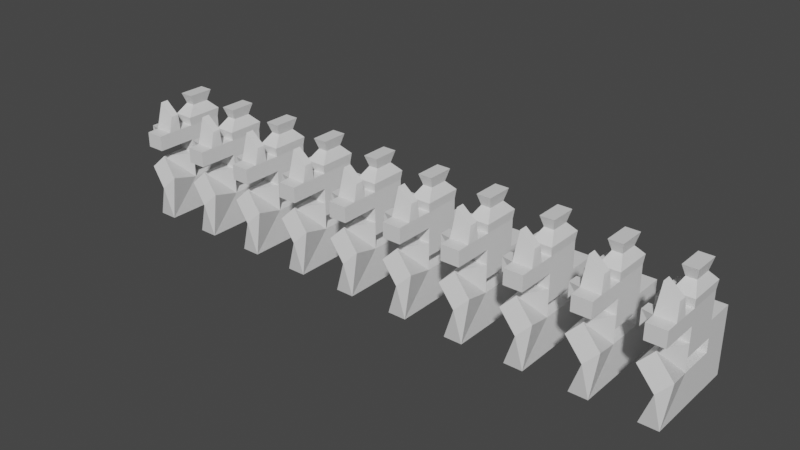# Source: arrays-01.blend  (saved by Blender 3.4.6; exported with 4.5.12 LTS)
import bpy
from mathutils import Matrix  # noqa: F401  (used for matrix-valued properties, if any)

bpy.ops.wm.read_factory_settings(use_empty=True)
scene = bpy.context.scene
scene.name = 'Scene'

# ---- collections
col_collection = bpy.data.collections.new('Collection'); scene.collection.children.link(col_collection)

# ---- materials (node trees are filled in below, after node groups)
mat_material = bpy.data.materials.new('Material')
mat_material.alpha_threshold = 0.0
mat_material.use_transparent_shadow = False
mat_material.roughness = 0.5
mat_material.line_color = (0.0, 0.0, 0.0, 1.0)

# ---- material node trees
mat_material.use_nodes = True; mat_material.node_tree.nodes.clear()
_N = mat_material.node_tree.nodes; _L = mat_material.node_tree.links
n0 = _N.new('ShaderNodeOutputMaterial'); n0.name = 'Material Output'; n0.location = (300, 300)
n1 = _N.new('ShaderNodeBsdfPrincipled'); n1.name = 'Principled BSDF'; n1.location = (10, 300)
n1.distribution = 'GGX'
n1.subsurface_method = 'RANDOM_WALK_SKIN'
n1.inputs[3].default_value = 1.45
n1.inputs[27].default_value = (0.0, 0.0, 0.0, 1.0)
n1.inputs[28].default_value = 1.0
_L.new(n1.outputs[0], n0.inputs[0])
n0.is_active_output = True

# ---- world
world_world = bpy.data.worlds.new('World'); scene.world = world_world
world_world.use_nodes = True; world_world.node_tree.nodes.clear()
_N = world_world.node_tree.nodes; _L = world_world.node_tree.links
n0 = _N.new('ShaderNodeOutputWorld'); n0.name = 'World Output'; n0.location = (300, 300)
n1 = _N.new('ShaderNodeBackground'); n1.name = 'Background'; n1.location = (10, 300)
n1.inputs[0].default_value = (0.05088, 0.05088, 0.05088, 1.0)
_L.new(n1.outputs[0], n0.inputs[0])
n0.is_active_output = True
world_world.color = (0.05088, 0.05088, 0.05088)
world_world.use_sun_shadow = False
world_world.sun_shadow_jitter_overblur = 0.0

# ---- meshes
me_cube = bpy.data.meshes.new('Cube')
me_cube.from_pydata([(1.0, 1.0, 1.0), (1.0, 1.0, -1.0), (1.0, -1.0, 1.0), (1.0, -1.0, -1.0), (-1.0, 1.0, 1.0), (-1.0, 1.0, -1.0), (-1.0, -1.0, 1.0), (-1.0, -1.0, -1.0), (1.081, 1.081, 4.69), (1.0, 1.0, 2.69), (1.081, -1.081, 4.69), (1.0, -1.0, 2.69), (-1.081, 1.081, 4.69), (-1.0, 1.0, 2.69), (-1.081, -1.081, 4.69), (-1.0, -1.0, 2.69), (1.0, 1.0, 3.342), (-1.0, -1.0, 3.342), (1.0, -1.0, 3.342), (-1.0, 1.0, 3.342), (-1.0, -1.0, 4.202), (1.0, 1.0, 4.202), (1.0, -1.0, 4.202), (-1.0, 1.0, 4.202), (-2.406, 1.0, 4.202), (-2.406, 1.0, 3.342), (-2.406, -1.0, 3.342), (-2.406, -1.0, 4.202), (1.0, -3.239, 4.202), (1.0, -3.239, 3.342), (-1.0, -3.239, 3.342), (-1.0, -3.239, 4.202), (-1.0, -1.79, 4.202), (1.0, -1.79, 4.202), (1.0, -1.79, 3.342), (-1.0, -1.79, 3.342), (-1.0, -2.557, 4.225), (1.0, -2.557, 4.225), (1.0, -2.392, 3.342), (-1.0, -2.392, 3.342), (-2.224, -2.392, 3.342), (-2.224, -1.79, 3.342), (-2.224, -1.79, 4.202), (-2.224, -2.392, 4.202), (0.7576, -2.226, 5.058), (0.7856, -1.79, 5.076), (-0.7576, -1.79, 5.745), (-0.7856, -2.226, 5.727), (-1.0, -2.858, -1.0), (0.396, -3.139, 0.9042), (1.734, -2.875, 1.639), (1.0, -2.858, -1.0), (1.0, -1.0, 2.507), (-1.0, -1.0, 2.507), (-0.396, -2.576, 2.603), (-1.734, -2.841, 1.868), (0.5109, -0.5109, 5.252), (-0.5109, -0.5109, 5.252), (0.5109, 0.5109, 5.252), (-0.5109, 0.5109, 5.252), (0.7448, -0.7448, 5.865), (-0.7448, -0.7448, 5.865), (0.7448, 0.7448, 5.865), (-0.7448, 0.7448, 5.865), (-1.0, 1.0, 1.765), (-1.0, -1.0, 1.765), (1.0, 1.0, 1.765), (1.0, -1.0, 1.765), (1.0, 2.639, 2.69), (-1.0, 2.639, 2.69), (1.0, 2.639, 1.765), (-1.0, 2.639, 1.765), (1.0, 1.0, -1.017), (-1.0, 1.0, -1.017), (1.0, 2.639, -1.017), (-1.0, 2.639, -1.017)], [], [(0, 2, 6, 4), (6, 2, 52, 53), (7, 5, 4, 6), (5, 7, 3, 1), (1, 3, 2, 0), (5, 1, 0, 4), (12, 14, 57, 59), (22, 10, 14, 20), (20, 14, 12, 23), (64, 13, 69, 71), (21, 8, 10, 22), (23, 12, 8, 21), (13, 19, 16, 9), (9, 16, 18, 11), (15, 17, 19, 13), (11, 18, 17, 15), (19, 23, 21, 16), (16, 21, 22, 18), (23, 19, 25, 24), (37, 36, 31, 28), (26, 27, 24, 25), (20, 23, 24, 27), (17, 20, 27, 26), (19, 17, 26, 25), (29, 28, 31, 30), (38, 37, 28, 29), (39, 38, 29, 30), (36, 39, 30, 31), (20, 17, 35, 32), (17, 18, 34, 35), (18, 22, 33, 34), (22, 20, 32, 33), (35, 39, 40, 41), (35, 34, 38, 39), (34, 33, 37, 38), (37, 33, 45, 44), (42, 41, 40, 43), (39, 36, 43, 40), (36, 32, 42, 43), (32, 35, 41, 42), (45, 46, 47, 44), (32, 36, 47, 46), (36, 37, 44, 47), (33, 32, 46, 45), (51, 48, 49, 50), (2, 3, 51, 50), (7, 6, 49, 48), (3, 7, 48, 51), (53, 52, 54, 55), (2, 50, 54, 52), (50, 49, 55, 54), (49, 6, 53, 55), (58, 59, 63, 62), (10, 8, 58, 56), (8, 12, 59, 58), (14, 10, 56, 57), (62, 63, 61, 60), (56, 58, 62, 60), (59, 57, 61, 63), (57, 56, 60, 61), (64, 66, 67, 65), (11, 15, 65, 67), (15, 13, 64, 65), (9, 11, 67, 66), (69, 68, 70, 71), (13, 9, 68, 69), (71, 70, 74, 75), (9, 66, 70, 68), (72, 73, 75, 74), (66, 64, 73, 72), (70, 66, 72, 74), (64, 71, 75, 73)])
_uv = me_cube.uv_layers.new(name='UVMap')
_uv.uv.foreach_set('vector', [0.625, 0.5, 0.625, 0.75, 0.875, 0.75, 0.875, 0.5, 0.875, 0.75, 0.625, 0.75, 0.625, 0.75, 0.875, 0.75, 0.375, 0.0, 0.375, 0.25, 0.625, 0.25, 0.625, 0.0, 0.125, 0.5, 0.125, 0.75, 0.375, 0.75, 0.375, 0.5, 0.375, 0.5, 0.375, 0.75, 0.625, 0.75, 0.625, 0.5, 0.375, 0.25, 0.375, 0.5, 0.625, 0.5, 0.625, 0.25, 0.625, 0.25, 0.625, 0.0, 0.625, 0.0, 0.625, 0.25, 0.564, 0.75, 0.625, 0.75, 0.625, 1.0, 0.564, 1.0, 0.564, 0.0, 0.625, 0.0, 0.625, 0.25, 0.564, 0.25, 0.375, 0.25, 0.375, 0.25, 0.375, 0.25, 0.375, 0.25, 0.564, 0.5, 0.625, 0.5, 0.625, 0.75, 0.564, 0.75, 0.564, 0.25, 0.625, 0.25, 0.625, 0.5, 0.564, 0.5, 0.375, 0.25, 0.4564, 0.25, 0.4564, 0.5, 0.375, 0.5, 0.375, 0.5, 0.4564, 0.5, 0.4564, 0.75, 0.375, 0.75, 0.375, 0.0, 0.4564, 0.0, 0.4564, 0.25, 0.375, 0.25, 0.375, 0.75, 0.4564, 0.75, 0.4564, 1.0, 0.375, 1.0, 0.4564, 0.25, 0.564, 0.25, 0.564, 0.5, 0.4564, 0.5, 0.4564, 0.5, 0.564, 0.5, 0.564, 0.75, 0.4564, 0.75, 0.564, 0.25, 0.4564, 0.25, 0.4564, 0.25, 0.564, 0.25, 0.564, 0.75, 0.564, 1.0, 0.564, 1.0, 0.564, 0.75, 0.4564, 0.0, 0.564, 0.0, 0.564, 0.25, 0.4564, 0.25, 0.564, 0.0, 0.564, 0.25, 0.564, 0.25, 0.564, 0.0, 0.4564, 1.0, 0.564, 1.0, 0.564, 1.0, 0.4564, 1.0, 0.4564, 0.25, 0.4564, 0.0, 0.4564, 0.0, 0.4564, 0.25, 0.4564, 0.75, 0.564, 0.75, 0.564, 1.0, 0.4564, 1.0, 0.4564, 0.75, 0.564, 0.75, 0.564, 0.75, 0.4564, 0.75, 0.4564, 1.0, 0.4564, 0.75, 0.4564, 0.75, 0.4564, 1.0, 0.564, 1.0, 0.4564, 1.0, 0.4564, 1.0, 0.564, 1.0, 0.564, 1.0, 0.4564, 1.0, 0.4564, 1.0, 0.564, 1.0, 0.4564, 1.0, 0.4564, 0.75, 0.4564, 0.75, 0.4564, 1.0, 0.4564, 0.75, 0.564, 0.75, 0.564, 0.75, 0.4564, 0.75, 0.564, 0.75, 0.564, 1.0, 0.564, 1.0, 0.564, 0.75, 0.4564, 1.0, 0.4564, 1.0, 0.4564, 1.0, 0.4564, 1.0, 0.4564, 1.0, 0.4564, 0.75, 0.4564, 0.75, 0.4564, 1.0, 0.4564, 0.75, 0.564, 0.75, 0.564, 0.75, 0.4564, 0.75, 0.564, 0.75, 0.564, 0.75, 0.564, 0.75, 0.564, 0.75, 0.564, 1.0, 0.4564, 1.0, 0.4564, 1.0, 0.564, 1.0, 0.4564, 1.0, 0.564, 1.0, 0.564, 1.0, 0.4564, 1.0, 0.564, 1.0, 0.564, 1.0, 0.564, 1.0, 0.564, 1.0, 0.564, 1.0, 0.4564, 1.0, 0.4564, 1.0, 0.564, 1.0, 0.564, 0.75, 0.564, 1.0, 0.564, 1.0, 0.564, 0.75, 0.564, 1.0, 0.564, 1.0, 0.564, 1.0, 0.564, 1.0, 0.564, 1.0, 0.564, 0.75, 0.564, 0.75, 0.564, 1.0, 0.564, 0.75, 0.564, 1.0, 0.564, 1.0, 0.564, 0.75, 0.375, 0.75, 0.375, 1.0, 0.625, 1.0, 0.625, 0.75, 0.625, 0.75, 0.375, 0.75, 0.375, 0.75, 0.625, 0.75, 0.375, 0.0, 0.625, 0.0, 0.625, 0.0, 0.375, 0.0, 0.375, 0.75, 0.125, 0.75, 0.125, 0.75, 0.375, 0.75, 0.875, 0.75, 0.625, 0.75, 0.625, 0.75, 0.875, 0.75, 0.625, 0.75, 0.625, 0.75, 0.625, 0.75, 0.625, 0.75, 0.625, 0.75, 0.625, 1.0, 0.625, 1.0, 0.625, 0.75, 0.625, 0.0, 0.625, 0.0, 0.625, 0.0, 0.625, 0.0, 0.625, 0.5, 0.625, 0.25, 0.625, 0.25, 0.625, 0.5, 0.625, 0.75, 0.625, 0.5, 0.625, 0.5, 0.625, 0.75, 0.625, 0.5, 0.625, 0.25, 0.625, 0.25, 0.625, 0.5, 0.625, 1.0, 0.625, 0.75, 0.625, 0.75, 0.625, 1.0, 0.625, 0.5, 0.875, 0.5, 0.875, 0.75, 0.625, 0.75, 0.625, 0.75, 0.625, 0.5, 0.625, 0.5, 0.625, 0.75, 0.625, 0.25, 0.625, 0.0, 0.625, 0.0, 0.625, 0.25, 0.625, 1.0, 0.625, 0.75, 0.625, 0.75, 0.625, 1.0, 0.125, 0.5, 0.375, 0.5, 0.375, 0.75, 0.125, 0.75, 0.375, 0.75, 0.375, 1.0, 0.375, 1.0, 0.375, 0.75, 0.375, 0.0, 0.375, 0.25, 0.375, 0.25, 0.375, 0.0, 0.375, 0.5, 0.375, 0.75, 0.375, 0.75, 0.375, 0.5, 0.375, 0.25, 0.375, 0.5, 0.375, 0.5, 0.375, 0.25, 0.375, 0.25, 0.375, 0.5, 0.375, 0.5, 0.375, 0.25, 0.375, 0.25, 0.375, 0.5, 0.375, 0.5, 0.375, 0.25, 0.375, 0.5, 0.375, 0.5, 0.375, 0.5, 0.375, 0.5, 0.375, 0.5, 0.125, 0.5, 0.125, 0.5, 0.375, 0.5, 0.375, 0.5, 0.125, 0.5, 0.125, 0.5, 0.375, 0.5, 0.375, 0.5, 0.375, 0.5, 0.375, 0.5, 0.375, 0.5, 0.375, 0.25, 0.375, 0.25, 0.375, 0.25, 0.375, 0.25])
me_cube.materials.append(mat_material)
me_cube.use_mirror_vertex_groups = False
me_cube.update()

# ---- objects
ob_cube = bpy.data.objects.new('Cube', me_cube)

# ---- transforms, parenting, visibility, modifiers, constraints
ob_cube.location = (0.0, 0.0, 0.0)
ob_cube.scale = (0.5254, 1.0, 1.0)
ob_cube.lock_rotations_4d = False
ob_cube.empty_display_type = 'ARROWS'
ob_cube.lineart.crease_threshold = 0.0
_m = ob_cube.modifiers.new('Array', 'ARRAY')
_m.count = 10
_m.relative_offset_displace = (1.6, 0.0, 0.0)
_m.use_object_offset = True

# ---- collection membership
col_collection.objects.link(ob_cube)

# ---- scene / render settings (as saved in the file)
scene.frame_start = 1; scene.frame_end = 250; scene.frame_set(1)
scene.render.engine = 'BLENDER_EEVEE_NEXT'
scene.cycles.sampling_pattern = 'TABULATED_SOBOL'
scene.cycles.use_light_tree = False
scene.view_settings.view_transform = 'Filmic'
bpy.context.view_layer.update()

# ---- added for rendering (the .blend has no active camera and no usable light): camera, sun
cam_auto = bpy.data.cameras.new('AutoCamera')
cam_auto.lens = 50.0
cam_auto.sensor_width = 36.0
cam_auto.clip_end = 1000.0
ob_auto_camera = bpy.data.objects.new('AutoCamera', cam_auto)
scene.collection.objects.link(ob_auto_camera)
ob_auto_camera.location = (47.5908, -38.8266, 28.1081)
ob_auto_camera.rotation_euler = (1.09748, -7.21219e-08, 0.694738)
scene.camera = ob_auto_camera
light_auto_sun = bpy.data.lights.new('AutoSun', 'SUN')
light_auto_sun.energy = 3.0
light_auto_sun.angle = 0.0523599
ob_auto_sun = bpy.data.objects.new('AutoSun', light_auto_sun)
scene.collection.objects.link(ob_auto_sun)
ob_auto_sun.rotation_euler = (0.872665, 0.174533, 0.523599)
bpy.context.view_layer.update()
